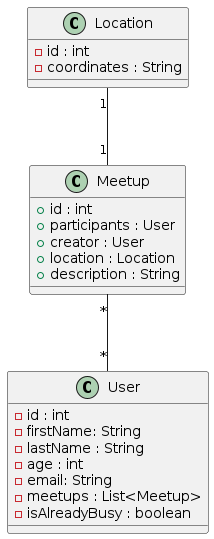

The diagram above was rendered by PlantUML. Its source (embedded in the PNG):
@startuml
class User {
    - id : int
    - firstName: String
    - lastName : String
    - age : int
    - email: String
    - meetups : List<Meetup>
    - isAlreadyBusy : boolean
}
class Meetup {
    + id : int
    + participants : User
    + creator : User
    + location : Location
    + description : String
}

class Location {
    - id : int
    - coordinates : String
}


Meetup "*"--"*" User : ""
Location "1"--"1" Meetup : ""

@enduml